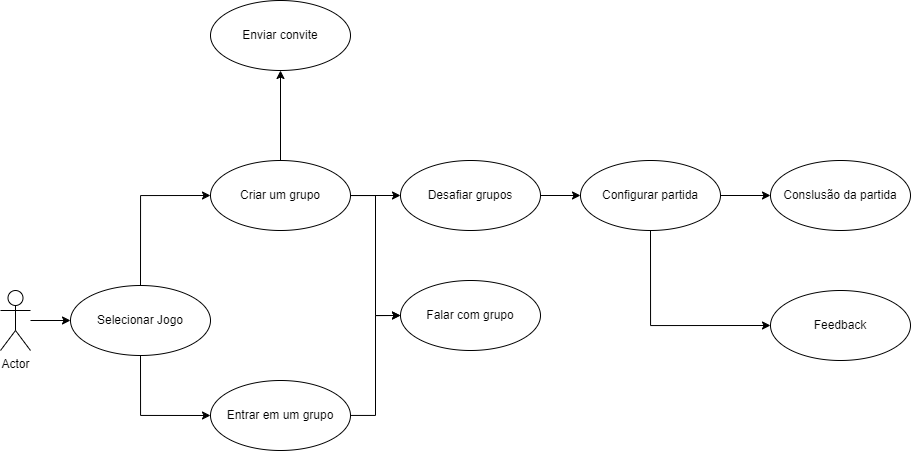

The diagram above was exported from draw.io. Its source (the exported page's mxGraphModel, read from the mxfile embedded in the PNG):
<mxGraphModel dx="1687" dy="2068" grid="1" gridSize="10" guides="1" tooltips="1" connect="1" arrows="1" fold="1" page="1" pageScale="1" pageWidth="827" pageHeight="1169" math="0" shadow="0">
  <root>
    <mxCell id="WIyWlLk6GJQsqaUBKTNV-0" />
    <mxCell id="WIyWlLk6GJQsqaUBKTNV-1" parent="WIyWlLk6GJQsqaUBKTNV-0" />
    <mxCell id="zKHwkUVDRFfE9UwsIDEM-21" style="edgeStyle=orthogonalEdgeStyle;rounded=0;orthogonalLoop=1;jettySize=auto;html=1;" edge="1" parent="WIyWlLk6GJQsqaUBKTNV-1" source="zKHwkUVDRFfE9UwsIDEM-0" target="zKHwkUVDRFfE9UwsIDEM-11">
      <mxGeometry relative="1" as="geometry" />
    </mxCell>
    <mxCell id="zKHwkUVDRFfE9UwsIDEM-0" value="Actor" style="shape=umlActor;verticalLabelPosition=bottom;verticalAlign=top;html=1;" vertex="1" parent="WIyWlLk6GJQsqaUBKTNV-1">
      <mxGeometry x="40" y="240" width="30" height="60" as="geometry" />
    </mxCell>
    <mxCell id="zKHwkUVDRFfE9UwsIDEM-24" style="edgeStyle=orthogonalEdgeStyle;rounded=0;orthogonalLoop=1;jettySize=auto;html=1;entryX=0.5;entryY=1;entryDx=0;entryDy=0;" edge="1" parent="WIyWlLk6GJQsqaUBKTNV-1" source="zKHwkUVDRFfE9UwsIDEM-1" target="zKHwkUVDRFfE9UwsIDEM-2">
      <mxGeometry relative="1" as="geometry" />
    </mxCell>
    <mxCell id="zKHwkUVDRFfE9UwsIDEM-25" style="edgeStyle=orthogonalEdgeStyle;rounded=0;orthogonalLoop=1;jettySize=auto;html=1;entryX=0;entryY=0.5;entryDx=0;entryDy=0;" edge="1" parent="WIyWlLk6GJQsqaUBKTNV-1" source="zKHwkUVDRFfE9UwsIDEM-1" target="zKHwkUVDRFfE9UwsIDEM-12">
      <mxGeometry relative="1" as="geometry" />
    </mxCell>
    <mxCell id="zKHwkUVDRFfE9UwsIDEM-27" style="edgeStyle=orthogonalEdgeStyle;rounded=0;orthogonalLoop=1;jettySize=auto;html=1;" edge="1" parent="WIyWlLk6GJQsqaUBKTNV-1" source="zKHwkUVDRFfE9UwsIDEM-1" target="zKHwkUVDRFfE9UwsIDEM-4">
      <mxGeometry relative="1" as="geometry" />
    </mxCell>
    <mxCell id="zKHwkUVDRFfE9UwsIDEM-1" value="Criar um grupo" style="ellipse;whiteSpace=wrap;html=1;" vertex="1" parent="WIyWlLk6GJQsqaUBKTNV-1">
      <mxGeometry x="250" y="110" width="140" height="70" as="geometry" />
    </mxCell>
    <mxCell id="zKHwkUVDRFfE9UwsIDEM-2" value="Enviar convite" style="ellipse;whiteSpace=wrap;html=1;" vertex="1" parent="WIyWlLk6GJQsqaUBKTNV-1">
      <mxGeometry x="250" y="-50" width="140" height="70" as="geometry" />
    </mxCell>
    <mxCell id="zKHwkUVDRFfE9UwsIDEM-26" style="edgeStyle=orthogonalEdgeStyle;rounded=0;orthogonalLoop=1;jettySize=auto;html=1;entryX=0;entryY=0.5;entryDx=0;entryDy=0;" edge="1" parent="WIyWlLk6GJQsqaUBKTNV-1" source="zKHwkUVDRFfE9UwsIDEM-3" target="zKHwkUVDRFfE9UwsIDEM-12">
      <mxGeometry relative="1" as="geometry" />
    </mxCell>
    <mxCell id="zKHwkUVDRFfE9UwsIDEM-3" value="Entrar em um grupo" style="ellipse;whiteSpace=wrap;html=1;" vertex="1" parent="WIyWlLk6GJQsqaUBKTNV-1">
      <mxGeometry x="250" y="330" width="140" height="70" as="geometry" />
    </mxCell>
    <mxCell id="zKHwkUVDRFfE9UwsIDEM-29" style="edgeStyle=orthogonalEdgeStyle;rounded=0;orthogonalLoop=1;jettySize=auto;html=1;" edge="1" parent="WIyWlLk6GJQsqaUBKTNV-1" source="zKHwkUVDRFfE9UwsIDEM-4" target="zKHwkUVDRFfE9UwsIDEM-28">
      <mxGeometry relative="1" as="geometry" />
    </mxCell>
    <mxCell id="zKHwkUVDRFfE9UwsIDEM-4" value="Desafiar grupos" style="ellipse;whiteSpace=wrap;html=1;" vertex="1" parent="WIyWlLk6GJQsqaUBKTNV-1">
      <mxGeometry x="440" y="110" width="140" height="70" as="geometry" />
    </mxCell>
    <mxCell id="zKHwkUVDRFfE9UwsIDEM-22" style="edgeStyle=orthogonalEdgeStyle;rounded=0;orthogonalLoop=1;jettySize=auto;html=1;entryX=0;entryY=0.5;entryDx=0;entryDy=0;" edge="1" parent="WIyWlLk6GJQsqaUBKTNV-1" source="zKHwkUVDRFfE9UwsIDEM-11" target="zKHwkUVDRFfE9UwsIDEM-1">
      <mxGeometry relative="1" as="geometry" />
    </mxCell>
    <mxCell id="zKHwkUVDRFfE9UwsIDEM-23" style="edgeStyle=orthogonalEdgeStyle;rounded=0;orthogonalLoop=1;jettySize=auto;html=1;entryX=0;entryY=0.5;entryDx=0;entryDy=0;" edge="1" parent="WIyWlLk6GJQsqaUBKTNV-1" source="zKHwkUVDRFfE9UwsIDEM-11" target="zKHwkUVDRFfE9UwsIDEM-3">
      <mxGeometry relative="1" as="geometry" />
    </mxCell>
    <mxCell id="zKHwkUVDRFfE9UwsIDEM-11" value="Selecionar Jogo" style="ellipse;whiteSpace=wrap;html=1;" vertex="1" parent="WIyWlLk6GJQsqaUBKTNV-1">
      <mxGeometry x="110" y="235" width="140" height="70" as="geometry" />
    </mxCell>
    <mxCell id="zKHwkUVDRFfE9UwsIDEM-12" value="Falar com grupo" style="ellipse;whiteSpace=wrap;html=1;" vertex="1" parent="WIyWlLk6GJQsqaUBKTNV-1">
      <mxGeometry x="440" y="230" width="140" height="70" as="geometry" />
    </mxCell>
    <mxCell id="zKHwkUVDRFfE9UwsIDEM-31" style="edgeStyle=orthogonalEdgeStyle;rounded=0;orthogonalLoop=1;jettySize=auto;html=1;" edge="1" parent="WIyWlLk6GJQsqaUBKTNV-1" source="zKHwkUVDRFfE9UwsIDEM-28" target="zKHwkUVDRFfE9UwsIDEM-30">
      <mxGeometry relative="1" as="geometry" />
    </mxCell>
    <mxCell id="zKHwkUVDRFfE9UwsIDEM-33" style="edgeStyle=orthogonalEdgeStyle;rounded=0;orthogonalLoop=1;jettySize=auto;html=1;entryX=0;entryY=0.5;entryDx=0;entryDy=0;" edge="1" parent="WIyWlLk6GJQsqaUBKTNV-1" source="zKHwkUVDRFfE9UwsIDEM-28" target="zKHwkUVDRFfE9UwsIDEM-32">
      <mxGeometry relative="1" as="geometry">
        <Array as="points">
          <mxPoint x="690" y="275" />
        </Array>
      </mxGeometry>
    </mxCell>
    <mxCell id="zKHwkUVDRFfE9UwsIDEM-28" value="Configurar partida" style="ellipse;whiteSpace=wrap;html=1;" vertex="1" parent="WIyWlLk6GJQsqaUBKTNV-1">
      <mxGeometry x="620" y="110" width="140" height="70" as="geometry" />
    </mxCell>
    <mxCell id="zKHwkUVDRFfE9UwsIDEM-30" value="Conslusão da partida" style="ellipse;whiteSpace=wrap;html=1;" vertex="1" parent="WIyWlLk6GJQsqaUBKTNV-1">
      <mxGeometry x="810" y="110" width="140" height="70" as="geometry" />
    </mxCell>
    <mxCell id="zKHwkUVDRFfE9UwsIDEM-32" value="Feedback" style="ellipse;whiteSpace=wrap;html=1;" vertex="1" parent="WIyWlLk6GJQsqaUBKTNV-1">
      <mxGeometry x="810" y="240" width="140" height="70" as="geometry" />
    </mxCell>
  </root>
</mxGraphModel>